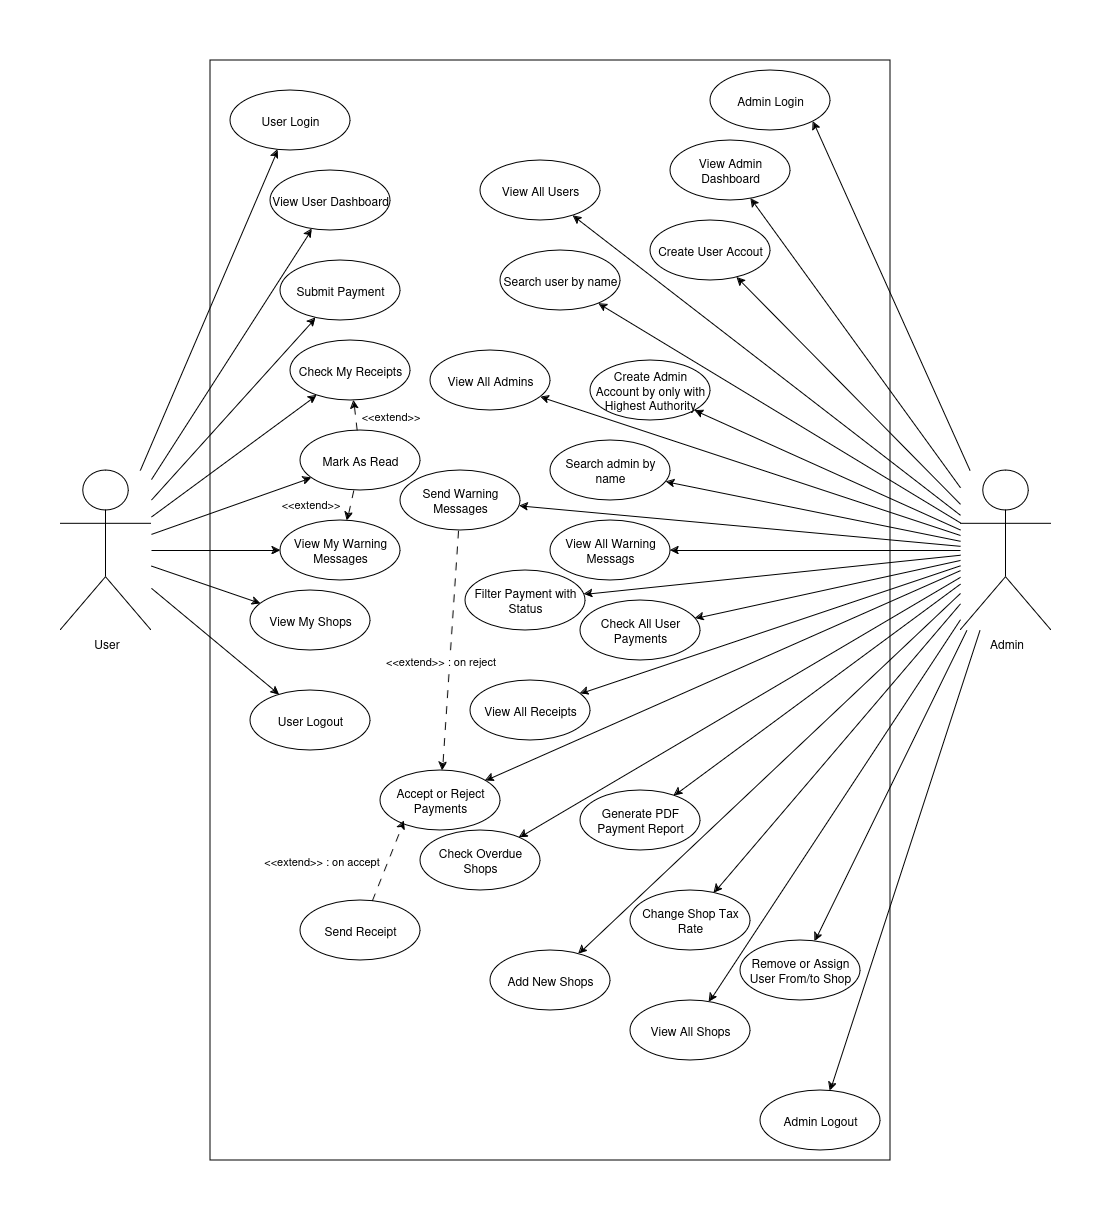

The diagram above was exported from draw.io. Its source (the exported page's mxGraphModel, read from the mxfile embedded in the PNG):
<mxGraphModel dx="-95" dy="327" grid="1" gridSize="9" guides="1" tooltips="1" connect="1" arrows="1" fold="1" page="1" pageScale="1" pageWidth="850" pageHeight="1100" math="0" shadow="0" extFonts="Permanent Marker^https://fonts.googleapis.com/css?family=Permanent+Marker">
  <root>
    <mxCell id="0" />
    <mxCell id="1" parent="0" />
    <mxCell id="rY-ANVgnu5SDja6ZdUfx-318" value="" style="rounded=0;whiteSpace=wrap;html=1;labelBackgroundColor=none;" vertex="1" parent="1">
      <mxGeometry x="1014" y="387" width="680" height="1100" as="geometry" />
    </mxCell>
    <mxCell id="rY-ANVgnu5SDja6ZdUfx-319" style="edgeStyle=none;shape=connector;rounded=0;orthogonalLoop=1;jettySize=auto;html=1;strokeColor=default;align=center;verticalAlign=middle;fontFamily=Helvetica;fontSize=11;fontColor=default;labelBackgroundColor=default;endArrow=classic;" edge="1" parent="1" source="rY-ANVgnu5SDja6ZdUfx-322" target="rY-ANVgnu5SDja6ZdUfx-334">
      <mxGeometry relative="1" as="geometry" />
    </mxCell>
    <mxCell id="rY-ANVgnu5SDja6ZdUfx-320" style="edgeStyle=none;shape=connector;rounded=0;orthogonalLoop=1;jettySize=auto;html=1;strokeColor=default;align=center;verticalAlign=middle;fontFamily=Helvetica;fontSize=11;fontColor=default;labelBackgroundColor=default;endArrow=classic;" edge="1" parent="1" source="rY-ANVgnu5SDja6ZdUfx-322" target="rY-ANVgnu5SDja6ZdUfx-324">
      <mxGeometry relative="1" as="geometry" />
    </mxCell>
    <mxCell id="rY-ANVgnu5SDja6ZdUfx-321" style="edgeStyle=none;shape=connector;rounded=0;orthogonalLoop=1;jettySize=auto;html=1;strokeColor=default;align=center;verticalAlign=middle;fontFamily=Helvetica;fontSize=11;fontColor=default;labelBackgroundColor=default;endArrow=classic;" edge="1" parent="1" source="rY-ANVgnu5SDja6ZdUfx-322" target="rY-ANVgnu5SDja6ZdUfx-331">
      <mxGeometry relative="1" as="geometry" />
    </mxCell>
    <mxCell id="rY-ANVgnu5SDja6ZdUfx-322" value="&lt;div&gt;User&lt;/div&gt;" style="shape=umlActor;verticalLabelPosition=bottom;verticalAlign=top;html=1;outlineConnect=0;labelBackgroundColor=none;" vertex="1" parent="1">
      <mxGeometry x="864" y="797" width="91" height="160" as="geometry" />
    </mxCell>
    <mxCell id="rY-ANVgnu5SDja6ZdUfx-323" value="&lt;div&gt;User Login&lt;/div&gt;" style="ellipse;whiteSpace=wrap;html=1;labelBackgroundColor=none;" vertex="1" parent="1">
      <mxGeometry x="1034" y="417" width="120" height="60" as="geometry" />
    </mxCell>
    <mxCell id="rY-ANVgnu5SDja6ZdUfx-324" value="&lt;div&gt;User Logout&lt;/div&gt;" style="ellipse;whiteSpace=wrap;html=1;labelBackgroundColor=none;" vertex="1" parent="1">
      <mxGeometry x="1054" y="1017" width="120" height="60" as="geometry" />
    </mxCell>
    <mxCell id="rY-ANVgnu5SDja6ZdUfx-325" value="View User Dashboard" style="ellipse;whiteSpace=wrap;html=1;labelBackgroundColor=none;" vertex="1" parent="1">
      <mxGeometry x="1074" y="497" width="120" height="60" as="geometry" />
    </mxCell>
    <mxCell id="rY-ANVgnu5SDja6ZdUfx-326" value="View My Warning Messages" style="ellipse;whiteSpace=wrap;html=1;labelBackgroundColor=none;" vertex="1" parent="1">
      <mxGeometry x="1084" y="847" width="120" height="60" as="geometry" />
    </mxCell>
    <mxCell id="rY-ANVgnu5SDja6ZdUfx-327" style="rounded=0;orthogonalLoop=1;jettySize=auto;html=1;dashed=1;dashPattern=8 8;" edge="1" parent="1" source="rY-ANVgnu5SDja6ZdUfx-331" target="rY-ANVgnu5SDja6ZdUfx-332">
      <mxGeometry relative="1" as="geometry" />
    </mxCell>
    <mxCell id="rY-ANVgnu5SDja6ZdUfx-328" value="&amp;lt;&amp;lt;extend&amp;gt;&amp;gt;" style="edgeLabel;html=1;align=center;verticalAlign=middle;resizable=0;points=[];" vertex="1" connectable="0" parent="rY-ANVgnu5SDja6ZdUfx-327">
      <mxGeometry x="-0.0375" y="-1" relative="1" as="geometry">
        <mxPoint x="34" as="offset" />
      </mxGeometry>
    </mxCell>
    <mxCell id="rY-ANVgnu5SDja6ZdUfx-329" style="rounded=0;orthogonalLoop=1;jettySize=auto;html=1;startArrow=none;startFill=0;dashed=1;dashPattern=8 8;" edge="1" parent="1" source="rY-ANVgnu5SDja6ZdUfx-331" target="rY-ANVgnu5SDja6ZdUfx-326">
      <mxGeometry relative="1" as="geometry" />
    </mxCell>
    <mxCell id="rY-ANVgnu5SDja6ZdUfx-330" value="&amp;lt;&amp;lt;extend&amp;gt;&amp;gt;" style="edgeLabel;html=1;align=center;verticalAlign=middle;resizable=0;points=[];" vertex="1" connectable="0" parent="rY-ANVgnu5SDja6ZdUfx-329">
      <mxGeometry x="-0.2993" relative="1" as="geometry">
        <mxPoint x="-41" y="3" as="offset" />
      </mxGeometry>
    </mxCell>
    <mxCell id="rY-ANVgnu5SDja6ZdUfx-331" value="Mark As Read" style="ellipse;whiteSpace=wrap;html=1;labelBackgroundColor=none;" vertex="1" parent="1">
      <mxGeometry x="1104" y="757" width="120" height="60" as="geometry" />
    </mxCell>
    <mxCell id="rY-ANVgnu5SDja6ZdUfx-332" value="&lt;div&gt;Check My Receipts&lt;/div&gt;" style="ellipse;whiteSpace=wrap;html=1;labelBackgroundColor=none;" vertex="1" parent="1">
      <mxGeometry x="1094" y="667" width="120" height="60" as="geometry" />
    </mxCell>
    <mxCell id="rY-ANVgnu5SDja6ZdUfx-333" value="Submit Payment" style="ellipse;whiteSpace=wrap;html=1;labelBackgroundColor=none;" vertex="1" parent="1">
      <mxGeometry x="1084" y="587" width="120" height="60" as="geometry" />
    </mxCell>
    <mxCell id="rY-ANVgnu5SDja6ZdUfx-334" value="&lt;div&gt;View My Shops&lt;/div&gt;" style="ellipse;whiteSpace=wrap;html=1;labelBackgroundColor=none;" vertex="1" parent="1">
      <mxGeometry x="1054" y="917" width="120" height="60" as="geometry" />
    </mxCell>
    <mxCell id="rY-ANVgnu5SDja6ZdUfx-335" value="Create User Accout" style="ellipse;whiteSpace=wrap;html=1;labelBackgroundColor=none;" vertex="1" parent="1">
      <mxGeometry x="1454" y="547" width="120" height="60" as="geometry" />
    </mxCell>
    <mxCell id="rY-ANVgnu5SDja6ZdUfx-336" value="View All Users" style="ellipse;whiteSpace=wrap;html=1;labelBackgroundColor=none;" vertex="1" parent="1">
      <mxGeometry x="1284" y="487" width="120" height="60" as="geometry" />
    </mxCell>
    <mxCell id="rY-ANVgnu5SDja6ZdUfx-337" value="Search user by name" style="ellipse;whiteSpace=wrap;html=1;labelBackgroundColor=none;" vertex="1" parent="1">
      <mxGeometry x="1304" y="577" width="120" height="60" as="geometry" />
    </mxCell>
    <mxCell id="rY-ANVgnu5SDja6ZdUfx-338" value="Search admin by name" style="ellipse;whiteSpace=wrap;html=1;labelBackgroundColor=none;" vertex="1" parent="1">
      <mxGeometry x="1354" y="767" width="120" height="60" as="geometry" />
    </mxCell>
    <mxCell id="rY-ANVgnu5SDja6ZdUfx-339" value="Create Admin Account by only with Highest Authority" style="ellipse;whiteSpace=wrap;html=1;labelBackgroundColor=none;" vertex="1" parent="1">
      <mxGeometry x="1394" y="687" width="120" height="60" as="geometry" />
    </mxCell>
    <mxCell id="rY-ANVgnu5SDja6ZdUfx-340" value="&lt;div&gt;Add New Shops&lt;/div&gt;" style="ellipse;whiteSpace=wrap;html=1;labelBackgroundColor=none;" vertex="1" parent="1">
      <mxGeometry x="1294" y="1277" width="120" height="60" as="geometry" />
    </mxCell>
    <mxCell id="rY-ANVgnu5SDja6ZdUfx-341" value="Remove or Assign User From/to Shop" style="ellipse;whiteSpace=wrap;html=1;labelBackgroundColor=none;" vertex="1" parent="1">
      <mxGeometry x="1544" y="1267" width="120" height="60" as="geometry" />
    </mxCell>
    <mxCell id="rY-ANVgnu5SDja6ZdUfx-342" value="Change Shop Tax Rate" style="ellipse;whiteSpace=wrap;html=1;labelBackgroundColor=none;" vertex="1" parent="1">
      <mxGeometry x="1434" y="1217" width="120" height="60" as="geometry" />
    </mxCell>
    <mxCell id="rY-ANVgnu5SDja6ZdUfx-343" style="rounded=0;orthogonalLoop=1;jettySize=auto;html=1;dashed=1;dashPattern=8 8;" edge="1" parent="1" source="rY-ANVgnu5SDja6ZdUfx-345" target="rY-ANVgnu5SDja6ZdUfx-384">
      <mxGeometry relative="1" as="geometry" />
    </mxCell>
    <mxCell id="rY-ANVgnu5SDja6ZdUfx-344" value="&amp;lt;&amp;lt;extend&amp;gt;&amp;gt; : on reject" style="edgeLabel;html=1;align=center;verticalAlign=middle;resizable=0;points=[];" vertex="1" connectable="0" parent="rY-ANVgnu5SDja6ZdUfx-343">
      <mxGeometry x="-0.0788" y="-2" relative="1" as="geometry">
        <mxPoint x="-9" y="20" as="offset" />
      </mxGeometry>
    </mxCell>
    <mxCell id="rY-ANVgnu5SDja6ZdUfx-345" value="Send Warning Messages" style="ellipse;whiteSpace=wrap;html=1;labelBackgroundColor=none;" vertex="1" parent="1">
      <mxGeometry x="1204" y="797" width="120" height="60" as="geometry" />
    </mxCell>
    <mxCell id="rY-ANVgnu5SDja6ZdUfx-346" value="&lt;div&gt;View All Receipts&lt;/div&gt;" style="ellipse;whiteSpace=wrap;html=1;labelBackgroundColor=none;" vertex="1" parent="1">
      <mxGeometry x="1274" y="1007" width="120" height="60" as="geometry" />
    </mxCell>
    <mxCell id="rY-ANVgnu5SDja6ZdUfx-347" value="View All Warning Messags" style="ellipse;whiteSpace=wrap;html=1;labelBackgroundColor=none;" vertex="1" parent="1">
      <mxGeometry x="1354" y="847" width="120" height="60" as="geometry" />
    </mxCell>
    <mxCell id="rY-ANVgnu5SDja6ZdUfx-348" value="Check Overdue Shops" style="ellipse;whiteSpace=wrap;html=1;labelBackgroundColor=none;" vertex="1" parent="1">
      <mxGeometry x="1224" y="1157" width="120" height="60" as="geometry" />
    </mxCell>
    <mxCell id="rY-ANVgnu5SDja6ZdUfx-349" value="View Admin Dashboard" style="ellipse;whiteSpace=wrap;html=1;labelBackgroundColor=none;" vertex="1" parent="1">
      <mxGeometry x="1474" y="467" width="120" height="60" as="geometry" />
    </mxCell>
    <mxCell id="rY-ANVgnu5SDja6ZdUfx-350" style="rounded=0;orthogonalLoop=1;jettySize=auto;html=1;labelBackgroundColor=none;fontColor=default;" edge="1" parent="1" source="rY-ANVgnu5SDja6ZdUfx-322" target="rY-ANVgnu5SDja6ZdUfx-323">
      <mxGeometry relative="1" as="geometry" />
    </mxCell>
    <mxCell id="rY-ANVgnu5SDja6ZdUfx-351" style="rounded=0;orthogonalLoop=1;jettySize=auto;html=1;labelBackgroundColor=none;fontColor=default;" edge="1" parent="1" source="rY-ANVgnu5SDja6ZdUfx-322" target="rY-ANVgnu5SDja6ZdUfx-325">
      <mxGeometry relative="1" as="geometry" />
    </mxCell>
    <mxCell id="rY-ANVgnu5SDja6ZdUfx-352" style="rounded=0;orthogonalLoop=1;jettySize=auto;html=1;" edge="1" parent="1" source="rY-ANVgnu5SDja6ZdUfx-322" target="rY-ANVgnu5SDja6ZdUfx-333">
      <mxGeometry relative="1" as="geometry" />
    </mxCell>
    <mxCell id="rY-ANVgnu5SDja6ZdUfx-353" style="edgeStyle=none;shape=connector;rounded=0;orthogonalLoop=1;jettySize=auto;html=1;strokeColor=default;align=center;verticalAlign=middle;fontFamily=Helvetica;fontSize=11;fontColor=default;labelBackgroundColor=default;endArrow=classic;" edge="1" parent="1" source="rY-ANVgnu5SDja6ZdUfx-322" target="rY-ANVgnu5SDja6ZdUfx-332">
      <mxGeometry relative="1" as="geometry" />
    </mxCell>
    <mxCell id="rY-ANVgnu5SDja6ZdUfx-354" style="edgeStyle=none;shape=connector;rounded=0;orthogonalLoop=1;jettySize=auto;html=1;strokeColor=default;align=center;verticalAlign=middle;fontFamily=Helvetica;fontSize=11;fontColor=default;labelBackgroundColor=default;endArrow=classic;" edge="1" parent="1" source="rY-ANVgnu5SDja6ZdUfx-322" target="rY-ANVgnu5SDja6ZdUfx-326">
      <mxGeometry relative="1" as="geometry" />
    </mxCell>
    <mxCell id="rY-ANVgnu5SDja6ZdUfx-355" style="edgeStyle=none;shape=connector;rounded=0;orthogonalLoop=1;jettySize=auto;html=1;entryX=1;entryY=1;entryDx=0;entryDy=0;strokeColor=default;align=center;verticalAlign=middle;fontFamily=Helvetica;fontSize=11;fontColor=default;labelBackgroundColor=default;endArrow=classic;" edge="1" parent="1" source="rY-ANVgnu5SDja6ZdUfx-376" target="rY-ANVgnu5SDja6ZdUfx-380">
      <mxGeometry relative="1" as="geometry" />
    </mxCell>
    <mxCell id="rY-ANVgnu5SDja6ZdUfx-356" style="edgeStyle=none;shape=connector;rounded=0;orthogonalLoop=1;jettySize=auto;html=1;strokeColor=default;align=center;verticalAlign=middle;fontFamily=Helvetica;fontSize=11;fontColor=default;labelBackgroundColor=default;endArrow=classic;" edge="1" parent="1" source="rY-ANVgnu5SDja6ZdUfx-376" target="rY-ANVgnu5SDja6ZdUfx-349">
      <mxGeometry relative="1" as="geometry" />
    </mxCell>
    <mxCell id="rY-ANVgnu5SDja6ZdUfx-357" style="edgeStyle=none;shape=connector;rounded=0;orthogonalLoop=1;jettySize=auto;html=1;strokeColor=default;align=center;verticalAlign=middle;fontFamily=Helvetica;fontSize=11;fontColor=default;labelBackgroundColor=default;endArrow=classic;" edge="1" parent="1" source="rY-ANVgnu5SDja6ZdUfx-376" target="rY-ANVgnu5SDja6ZdUfx-336">
      <mxGeometry relative="1" as="geometry" />
    </mxCell>
    <mxCell id="rY-ANVgnu5SDja6ZdUfx-358" style="edgeStyle=none;shape=connector;rounded=0;orthogonalLoop=1;jettySize=auto;html=1;strokeColor=default;align=center;verticalAlign=middle;fontFamily=Helvetica;fontSize=11;fontColor=default;labelBackgroundColor=default;endArrow=classic;" edge="1" parent="1" source="rY-ANVgnu5SDja6ZdUfx-376" target="rY-ANVgnu5SDja6ZdUfx-335">
      <mxGeometry relative="1" as="geometry" />
    </mxCell>
    <mxCell id="rY-ANVgnu5SDja6ZdUfx-359" style="edgeStyle=none;shape=connector;rounded=0;orthogonalLoop=1;jettySize=auto;html=1;strokeColor=default;align=center;verticalAlign=middle;fontFamily=Helvetica;fontSize=11;fontColor=default;labelBackgroundColor=default;endArrow=classic;" edge="1" parent="1" source="rY-ANVgnu5SDja6ZdUfx-376" target="rY-ANVgnu5SDja6ZdUfx-337">
      <mxGeometry relative="1" as="geometry" />
    </mxCell>
    <mxCell id="rY-ANVgnu5SDja6ZdUfx-360" style="edgeStyle=none;shape=connector;rounded=0;orthogonalLoop=1;jettySize=auto;html=1;strokeColor=default;align=center;verticalAlign=middle;fontFamily=Helvetica;fontSize=11;fontColor=default;labelBackgroundColor=default;endArrow=classic;" edge="1" parent="1" source="rY-ANVgnu5SDja6ZdUfx-376" target="rY-ANVgnu5SDja6ZdUfx-383">
      <mxGeometry relative="1" as="geometry" />
    </mxCell>
    <mxCell id="rY-ANVgnu5SDja6ZdUfx-361" style="edgeStyle=none;shape=connector;rounded=0;orthogonalLoop=1;jettySize=auto;html=1;strokeColor=default;align=center;verticalAlign=middle;fontFamily=Helvetica;fontSize=11;fontColor=default;labelBackgroundColor=default;endArrow=classic;" edge="1" parent="1" source="rY-ANVgnu5SDja6ZdUfx-376" target="rY-ANVgnu5SDja6ZdUfx-340">
      <mxGeometry relative="1" as="geometry" />
    </mxCell>
    <mxCell id="rY-ANVgnu5SDja6ZdUfx-362" style="edgeStyle=none;shape=connector;rounded=0;orthogonalLoop=1;jettySize=auto;html=1;strokeColor=default;align=center;verticalAlign=middle;fontFamily=Helvetica;fontSize=11;fontColor=default;labelBackgroundColor=default;endArrow=classic;" edge="1" parent="1" source="rY-ANVgnu5SDja6ZdUfx-376" target="rY-ANVgnu5SDja6ZdUfx-341">
      <mxGeometry relative="1" as="geometry" />
    </mxCell>
    <mxCell id="rY-ANVgnu5SDja6ZdUfx-363" style="edgeStyle=none;shape=connector;rounded=0;orthogonalLoop=1;jettySize=auto;html=1;strokeColor=default;align=center;verticalAlign=middle;fontFamily=Helvetica;fontSize=11;fontColor=default;labelBackgroundColor=default;endArrow=classic;" edge="1" parent="1" source="rY-ANVgnu5SDja6ZdUfx-376" target="rY-ANVgnu5SDja6ZdUfx-348">
      <mxGeometry relative="1" as="geometry" />
    </mxCell>
    <mxCell id="rY-ANVgnu5SDja6ZdUfx-364" style="edgeStyle=none;shape=connector;rounded=0;orthogonalLoop=1;jettySize=auto;html=1;strokeColor=default;align=center;verticalAlign=middle;fontFamily=Helvetica;fontSize=11;fontColor=default;labelBackgroundColor=default;endArrow=classic;" edge="1" parent="1" source="rY-ANVgnu5SDja6ZdUfx-376" target="rY-ANVgnu5SDja6ZdUfx-381">
      <mxGeometry relative="1" as="geometry" />
    </mxCell>
    <mxCell id="rY-ANVgnu5SDja6ZdUfx-365" style="edgeStyle=none;shape=connector;rounded=0;orthogonalLoop=1;jettySize=auto;html=1;strokeColor=default;align=center;verticalAlign=middle;fontFamily=Helvetica;fontSize=11;fontColor=default;labelBackgroundColor=default;endArrow=classic;" edge="1" parent="1" source="rY-ANVgnu5SDja6ZdUfx-376" target="rY-ANVgnu5SDja6ZdUfx-378">
      <mxGeometry relative="1" as="geometry" />
    </mxCell>
    <mxCell id="rY-ANVgnu5SDja6ZdUfx-366" style="edgeStyle=none;shape=connector;rounded=0;orthogonalLoop=1;jettySize=auto;html=1;strokeColor=default;align=center;verticalAlign=middle;fontFamily=Helvetica;fontSize=11;fontColor=default;labelBackgroundColor=default;endArrow=classic;" edge="1" parent="1" source="rY-ANVgnu5SDja6ZdUfx-376" target="rY-ANVgnu5SDja6ZdUfx-342">
      <mxGeometry relative="1" as="geometry" />
    </mxCell>
    <mxCell id="rY-ANVgnu5SDja6ZdUfx-367" style="edgeStyle=none;shape=connector;rounded=0;orthogonalLoop=1;jettySize=auto;html=1;strokeColor=default;align=center;verticalAlign=middle;fontFamily=Helvetica;fontSize=11;fontColor=default;labelBackgroundColor=default;endArrow=classic;" edge="1" parent="1" source="rY-ANVgnu5SDja6ZdUfx-376" target="rY-ANVgnu5SDja6ZdUfx-339">
      <mxGeometry relative="1" as="geometry" />
    </mxCell>
    <mxCell id="rY-ANVgnu5SDja6ZdUfx-368" style="edgeStyle=none;shape=connector;rounded=0;orthogonalLoop=1;jettySize=auto;html=1;strokeColor=default;align=center;verticalAlign=middle;fontFamily=Helvetica;fontSize=11;fontColor=default;labelBackgroundColor=default;endArrow=classic;" edge="1" parent="1" source="rY-ANVgnu5SDja6ZdUfx-376" target="rY-ANVgnu5SDja6ZdUfx-382">
      <mxGeometry relative="1" as="geometry" />
    </mxCell>
    <mxCell id="rY-ANVgnu5SDja6ZdUfx-369" style="edgeStyle=none;shape=connector;rounded=0;orthogonalLoop=1;jettySize=auto;html=1;strokeColor=default;align=center;verticalAlign=middle;fontFamily=Helvetica;fontSize=11;fontColor=default;labelBackgroundColor=default;endArrow=classic;" edge="1" parent="1" source="rY-ANVgnu5SDja6ZdUfx-376" target="rY-ANVgnu5SDja6ZdUfx-338">
      <mxGeometry relative="1" as="geometry" />
    </mxCell>
    <mxCell id="rY-ANVgnu5SDja6ZdUfx-370" style="edgeStyle=none;shape=connector;rounded=0;orthogonalLoop=1;jettySize=auto;html=1;strokeColor=default;align=center;verticalAlign=middle;fontFamily=Helvetica;fontSize=11;fontColor=default;labelBackgroundColor=default;endArrow=classic;" edge="1" parent="1" source="rY-ANVgnu5SDja6ZdUfx-376" target="rY-ANVgnu5SDja6ZdUfx-345">
      <mxGeometry relative="1" as="geometry" />
    </mxCell>
    <mxCell id="rY-ANVgnu5SDja6ZdUfx-371" style="edgeStyle=none;shape=connector;rounded=0;orthogonalLoop=1;jettySize=auto;html=1;strokeColor=default;align=center;verticalAlign=middle;fontFamily=Helvetica;fontSize=11;fontColor=default;labelBackgroundColor=default;endArrow=classic;" edge="1" parent="1" source="rY-ANVgnu5SDja6ZdUfx-376" target="rY-ANVgnu5SDja6ZdUfx-347">
      <mxGeometry relative="1" as="geometry" />
    </mxCell>
    <mxCell id="rY-ANVgnu5SDja6ZdUfx-372" style="edgeStyle=none;shape=connector;rounded=0;orthogonalLoop=1;jettySize=auto;html=1;strokeColor=default;align=center;verticalAlign=middle;fontFamily=Helvetica;fontSize=11;fontColor=default;labelBackgroundColor=default;endArrow=classic;" edge="1" parent="1" source="rY-ANVgnu5SDja6ZdUfx-376" target="rY-ANVgnu5SDja6ZdUfx-379">
      <mxGeometry relative="1" as="geometry" />
    </mxCell>
    <mxCell id="rY-ANVgnu5SDja6ZdUfx-373" style="edgeStyle=none;shape=connector;rounded=0;orthogonalLoop=1;jettySize=auto;html=1;strokeColor=default;align=center;verticalAlign=middle;fontFamily=Helvetica;fontSize=11;fontColor=default;labelBackgroundColor=default;endArrow=classic;" edge="1" parent="1" source="rY-ANVgnu5SDja6ZdUfx-376" target="rY-ANVgnu5SDja6ZdUfx-377">
      <mxGeometry relative="1" as="geometry" />
    </mxCell>
    <mxCell id="rY-ANVgnu5SDja6ZdUfx-374" style="edgeStyle=none;shape=connector;rounded=0;orthogonalLoop=1;jettySize=auto;html=1;strokeColor=default;align=center;verticalAlign=middle;fontFamily=Helvetica;fontSize=11;fontColor=default;labelBackgroundColor=default;endArrow=classic;" edge="1" parent="1" source="rY-ANVgnu5SDja6ZdUfx-376" target="rY-ANVgnu5SDja6ZdUfx-384">
      <mxGeometry relative="1" as="geometry" />
    </mxCell>
    <mxCell id="rY-ANVgnu5SDja6ZdUfx-375" style="edgeStyle=none;shape=connector;rounded=0;orthogonalLoop=1;jettySize=auto;html=1;strokeColor=default;align=center;verticalAlign=middle;fontFamily=Helvetica;fontSize=11;fontColor=default;labelBackgroundColor=default;endArrow=classic;" edge="1" parent="1" source="rY-ANVgnu5SDja6ZdUfx-376" target="rY-ANVgnu5SDja6ZdUfx-346">
      <mxGeometry relative="1" as="geometry" />
    </mxCell>
    <mxCell id="rY-ANVgnu5SDja6ZdUfx-376" value="Admin" style="shape=umlActor;verticalLabelPosition=bottom;verticalAlign=top;html=1;outlineConnect=0;labelBackgroundColor=none;" vertex="1" parent="1">
      <mxGeometry x="1764" y="797" width="91" height="160" as="geometry" />
    </mxCell>
    <mxCell id="rY-ANVgnu5SDja6ZdUfx-377" value="Check All User Payments" style="ellipse;whiteSpace=wrap;html=1;labelBackgroundColor=none;" vertex="1" parent="1">
      <mxGeometry x="1384" y="927" width="120" height="60" as="geometry" />
    </mxCell>
    <mxCell id="rY-ANVgnu5SDja6ZdUfx-378" value="Generate PDF Payment Report" style="ellipse;whiteSpace=wrap;html=1;labelBackgroundColor=none;" vertex="1" parent="1">
      <mxGeometry x="1384" y="1117" width="120" height="60" as="geometry" />
    </mxCell>
    <mxCell id="rY-ANVgnu5SDja6ZdUfx-379" value="Filter Payment with Status" style="ellipse;whiteSpace=wrap;html=1;labelBackgroundColor=none;" vertex="1" parent="1">
      <mxGeometry x="1269" y="897" width="120" height="60" as="geometry" />
    </mxCell>
    <mxCell id="rY-ANVgnu5SDja6ZdUfx-380" value="Admin Login" style="ellipse;whiteSpace=wrap;html=1;labelBackgroundColor=none;" vertex="1" parent="1">
      <mxGeometry x="1514" y="397" width="120" height="60" as="geometry" />
    </mxCell>
    <mxCell id="rY-ANVgnu5SDja6ZdUfx-381" value="Admin Logout" style="ellipse;whiteSpace=wrap;html=1;labelBackgroundColor=none;" vertex="1" parent="1">
      <mxGeometry x="1564" y="1417" width="120" height="60" as="geometry" />
    </mxCell>
    <mxCell id="rY-ANVgnu5SDja6ZdUfx-382" value="View All Admins" style="ellipse;whiteSpace=wrap;html=1;labelBackgroundColor=none;" vertex="1" parent="1">
      <mxGeometry x="1234" y="677" width="120" height="60" as="geometry" />
    </mxCell>
    <mxCell id="rY-ANVgnu5SDja6ZdUfx-383" value="View All Shops" style="ellipse;whiteSpace=wrap;html=1;labelBackgroundColor=none;" vertex="1" parent="1">
      <mxGeometry x="1434" y="1327" width="120" height="60" as="geometry" />
    </mxCell>
    <mxCell id="rY-ANVgnu5SDja6ZdUfx-384" value="Accept or Reject Payments" style="ellipse;whiteSpace=wrap;html=1;labelBackgroundColor=none;" vertex="1" parent="1">
      <mxGeometry x="1184" y="1097" width="120" height="60" as="geometry" />
    </mxCell>
    <mxCell id="rY-ANVgnu5SDja6ZdUfx-385" value="Send Receipt" style="ellipse;whiteSpace=wrap;html=1;labelBackgroundColor=none;" vertex="1" parent="1">
      <mxGeometry x="1104" y="1227" width="120" height="60" as="geometry" />
    </mxCell>
    <mxCell id="rY-ANVgnu5SDja6ZdUfx-386" style="rounded=0;orthogonalLoop=1;jettySize=auto;html=1;entryX=0.198;entryY=0.84;entryDx=0;entryDy=0;entryPerimeter=0;dashed=1;dashPattern=8 8;" edge="1" parent="1" source="rY-ANVgnu5SDja6ZdUfx-385" target="rY-ANVgnu5SDja6ZdUfx-384">
      <mxGeometry relative="1" as="geometry" />
    </mxCell>
    <mxCell id="rY-ANVgnu5SDja6ZdUfx-387" value="&amp;lt;&amp;lt;extend&amp;gt;&amp;gt; : on accept" style="edgeLabel;html=1;align=center;verticalAlign=middle;resizable=0;points=[];" vertex="1" connectable="0" parent="rY-ANVgnu5SDja6ZdUfx-386">
      <mxGeometry x="-0.2029" y="-1" relative="1" as="geometry">
        <mxPoint x="-65" y="-9" as="offset" />
      </mxGeometry>
    </mxCell>
  </root>
</mxGraphModel>